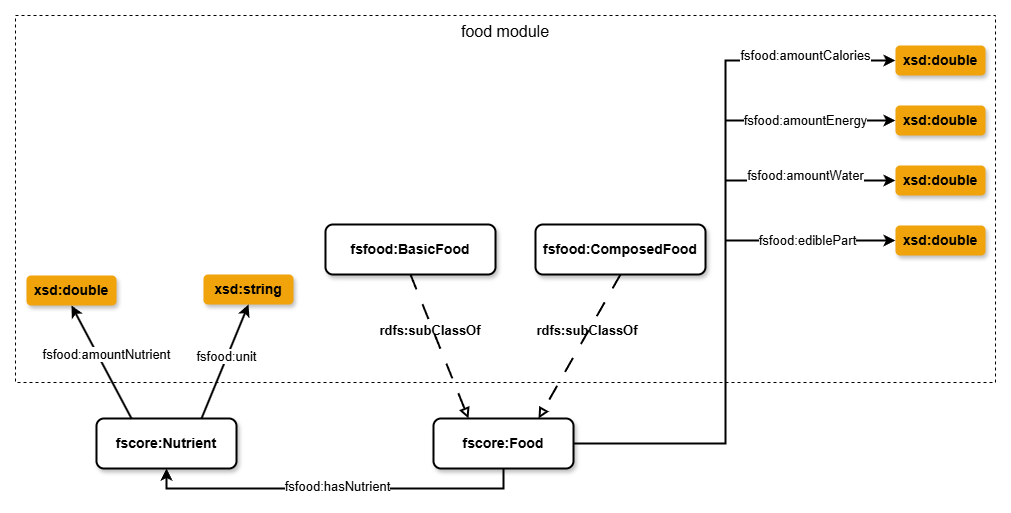

The diagram above was exported from draw.io. Its source (the exported page's mxGraphModel, read from the mxfile embedded in the PNG):
<mxGraphModel dx="1135" dy="1062" grid="1" gridSize="10" guides="1" tooltips="1" connect="1" arrows="0" fold="1" page="1" pageScale="1" pageWidth="1100" pageHeight="850" math="0" shadow="0">
  <root>
    <mxCell id="0" />
    <mxCell id="1" parent="0" />
    <mxCell id="NwNEUqjZXyA9cbdfUbXL-1" value="food module" style="rounded=0;whiteSpace=wrap;html=1;verticalAlign=top;fontSize=16;fillColor=none;dashed=1;" parent="1" vertex="1">
      <mxGeometry x="170" y="70" width="980" height="367" as="geometry" />
    </mxCell>
    <mxCell id="NwNEUqjZXyA9cbdfUbXL-2" value="fsfood:BasicFood" style="rounded=1;whiteSpace=wrap;html=1;strokeColor=default;strokeWidth=2;align=center;verticalAlign=middle;fontFamily=Helvetica;fontSize=14;fontColor=default;fillColor=default;shadow=1;fontStyle=1;" parent="1" vertex="1">
      <mxGeometry x="480" y="279" width="170" height="50" as="geometry" />
    </mxCell>
    <mxCell id="NwNEUqjZXyA9cbdfUbXL-3" value="fsfood:ComposedFood" style="rounded=1;whiteSpace=wrap;html=1;strokeColor=default;strokeWidth=2;align=center;verticalAlign=middle;fontFamily=Helvetica;fontSize=14;fontColor=default;fillColor=default;shadow=1;fontStyle=1;" parent="1" vertex="1">
      <mxGeometry x="690" y="279" width="170" height="50" as="geometry" />
    </mxCell>
    <mxCell id="Y57AjPkNLt5j-WT-vlbt-3" style="edgeStyle=orthogonalEdgeStyle;shape=connector;rounded=0;orthogonalLoop=1;jettySize=auto;html=1;exitX=0.5;exitY=1;exitDx=0;exitDy=0;entryX=0.5;entryY=1;entryDx=0;entryDy=0;strokeColor=default;strokeWidth=2;align=center;verticalAlign=middle;fontFamily=Helvetica;fontSize=13;fontColor=default;labelBackgroundColor=default;endArrow=classic;" edge="1" parent="1" source="NwNEUqjZXyA9cbdfUbXL-24" target="NwNEUqjZXyA9cbdfUbXL-25">
      <mxGeometry relative="1" as="geometry" />
    </mxCell>
    <mxCell id="Y57AjPkNLt5j-WT-vlbt-4" value="fsfood:hasNutrient" style="edgeLabel;html=1;align=center;verticalAlign=middle;resizable=0;points=[];fontFamily=Helvetica;fontSize=13;fontColor=default;labelBackgroundColor=default;" vertex="1" connectable="0" parent="Y57AjPkNLt5j-WT-vlbt-3">
      <mxGeometry x="-0.01" y="7" relative="1" as="geometry">
        <mxPoint y="-10" as="offset" />
      </mxGeometry>
    </mxCell>
    <mxCell id="NwNEUqjZXyA9cbdfUbXL-24" value="fscore:Food" style="rounded=1;whiteSpace=wrap;html=1;strokeColor=default;strokeWidth=2;align=center;verticalAlign=middle;fontFamily=Helvetica;fontSize=14;fontColor=default;fillColor=default;shadow=1;fontStyle=1;" parent="1" vertex="1">
      <mxGeometry x="588" y="473" width="140" height="50" as="geometry" />
    </mxCell>
    <mxCell id="NwNEUqjZXyA9cbdfUbXL-25" value="fscore:Nutrient" style="rounded=1;whiteSpace=wrap;html=1;strokeColor=default;strokeWidth=2;align=center;verticalAlign=middle;fontFamily=Helvetica;fontSize=14;fontColor=default;fillColor=default;shadow=1;fontStyle=1;" parent="1" vertex="1">
      <mxGeometry x="251" y="473" width="140" height="50" as="geometry" />
    </mxCell>
    <mxCell id="NwNEUqjZXyA9cbdfUbXL-26" value="" style="endArrow=block;html=1;rounded=0;strokeWidth=2;dashed=1;dashPattern=8 8;endFill=0;exitX=0.5;exitY=1;exitDx=0;exitDy=0;entryX=0.25;entryY=0;entryDx=0;entryDy=0;" parent="1" source="NwNEUqjZXyA9cbdfUbXL-2" target="NwNEUqjZXyA9cbdfUbXL-24" edge="1">
      <mxGeometry width="50" height="50" relative="1" as="geometry">
        <mxPoint x="813.5799999999999" y="-31.94999999999999" as="sourcePoint" />
        <mxPoint x="781" y="383" as="targetPoint" />
      </mxGeometry>
    </mxCell>
    <mxCell id="NwNEUqjZXyA9cbdfUbXL-27" value="&lt;font style=&quot;font-size: 13px;&quot;&gt;&lt;span style=&quot;font-size: 13px;&quot;&gt;rdfs:subClassOf&lt;/span&gt;&lt;/font&gt;" style="text;html=1;strokeColor=none;fillColor=none;align=center;verticalAlign=middle;whiteSpace=wrap;rounded=0;rotation=0;fontSize=13;fontStyle=1;flipV=1;flipH=0;direction=west;" parent="1" vertex="1">
      <mxGeometry x="500" y="370" width="170" height="30" as="geometry" />
    </mxCell>
    <mxCell id="NwNEUqjZXyA9cbdfUbXL-28" value="" style="endArrow=block;html=1;rounded=0;strokeWidth=2;dashed=1;dashPattern=8 8;endFill=0;exitX=0.5;exitY=1;exitDx=0;exitDy=0;entryX=0.75;entryY=0;entryDx=0;entryDy=0;" parent="1" source="NwNEUqjZXyA9cbdfUbXL-3" target="NwNEUqjZXyA9cbdfUbXL-24" edge="1">
      <mxGeometry width="50" height="50" relative="1" as="geometry">
        <mxPoint x="556" y="323" as="sourcePoint" />
        <mxPoint x="611" y="479" as="targetPoint" />
      </mxGeometry>
    </mxCell>
    <mxCell id="NwNEUqjZXyA9cbdfUbXL-36" value="&lt;span style=&quot;font-size: 14px;&quot;&gt;xsd:double&lt;/span&gt;" style="rounded=1;whiteSpace=wrap;html=1;strokeWidth=1;fontStyle=1;shadow=1;fontSize=10;strokeColor=none;fillColor=#F0A30A;" parent="1" vertex="1">
      <mxGeometry x="181" y="330" width="90" height="30" as="geometry" />
    </mxCell>
    <mxCell id="NwNEUqjZXyA9cbdfUbXL-37" value="&lt;span style=&quot;font-size: 14px;&quot;&gt;xsd:string&lt;/span&gt;" style="rounded=1;whiteSpace=wrap;html=1;strokeWidth=1;fontStyle=1;shadow=1;fontSize=10;strokeColor=none;fillColor=#F0A30A;" parent="1" vertex="1">
      <mxGeometry x="358" y="329" width="90" height="30" as="geometry" />
    </mxCell>
    <mxCell id="NwNEUqjZXyA9cbdfUbXL-38" style="rounded=0;orthogonalLoop=1;jettySize=auto;html=1;exitX=0.75;exitY=0;exitDx=0;exitDy=0;entryX=0.5;entryY=1;entryDx=0;entryDy=0;strokeWidth=2;" parent="1" source="NwNEUqjZXyA9cbdfUbXL-25" target="NwNEUqjZXyA9cbdfUbXL-37" edge="1">
      <mxGeometry relative="1" as="geometry">
        <mxPoint x="198" y="416.5" as="sourcePoint" />
        <mxPoint x="37" y="417" as="targetPoint" />
      </mxGeometry>
    </mxCell>
    <mxCell id="NwNEUqjZXyA9cbdfUbXL-39" value="fsfood:unit" style="edgeLabel;html=1;align=center;verticalAlign=middle;resizable=0;points=[];fontSize=13;" parent="NwNEUqjZXyA9cbdfUbXL-38" connectable="0" vertex="1">
      <mxGeometry x="0.0264" y="4" relative="1" as="geometry">
        <mxPoint x="4" y="-3" as="offset" />
      </mxGeometry>
    </mxCell>
    <mxCell id="NwNEUqjZXyA9cbdfUbXL-40" style="rounded=0;orthogonalLoop=1;jettySize=auto;html=1;exitX=0.25;exitY=0;exitDx=0;exitDy=0;entryX=0.5;entryY=1;entryDx=0;entryDy=0;strokeWidth=2;" parent="1" source="NwNEUqjZXyA9cbdfUbXL-25" target="NwNEUqjZXyA9cbdfUbXL-36" edge="1">
      <mxGeometry relative="1" as="geometry">
        <mxPoint x="199" y="385" as="sourcePoint" />
        <mxPoint x="38" y="385" as="targetPoint" />
      </mxGeometry>
    </mxCell>
    <mxCell id="NwNEUqjZXyA9cbdfUbXL-41" value="fsfood:amountNutrient" style="edgeLabel;html=1;align=center;verticalAlign=middle;resizable=0;points=[];fontSize=13;" parent="NwNEUqjZXyA9cbdfUbXL-40" connectable="0" vertex="1">
      <mxGeometry x="0.0264" y="4" relative="1" as="geometry">
        <mxPoint x="9" y="-8" as="offset" />
      </mxGeometry>
    </mxCell>
    <mxCell id="NwNEUqjZXyA9cbdfUbXL-51" value="&lt;span style=&quot;font-size: 14px;&quot;&gt;xsd:double&lt;/span&gt;" style="rounded=1;whiteSpace=wrap;html=1;strokeWidth=1;fontStyle=1;shadow=1;fontSize=10;strokeColor=none;fillColor=#F0A30A;" parent="1" vertex="1">
      <mxGeometry x="1050" y="100" width="90" height="30" as="geometry" />
    </mxCell>
    <mxCell id="NwNEUqjZXyA9cbdfUbXL-52" value="&lt;span style=&quot;font-size: 14px;&quot;&gt;xsd:double&lt;/span&gt;" style="rounded=1;whiteSpace=wrap;html=1;strokeWidth=1;fontStyle=1;shadow=1;fontSize=10;strokeColor=none;fillColor=#F0A30A;" parent="1" vertex="1">
      <mxGeometry x="1050" y="160" width="90" height="30" as="geometry" />
    </mxCell>
    <mxCell id="NwNEUqjZXyA9cbdfUbXL-53" value="&lt;span style=&quot;font-size: 14px;&quot;&gt;xsd:double&lt;/span&gt;" style="rounded=1;whiteSpace=wrap;html=1;strokeWidth=1;fontStyle=1;shadow=1;fontSize=10;strokeColor=none;fillColor=#F0A30A;" parent="1" vertex="1">
      <mxGeometry x="1050" y="220" width="90" height="30" as="geometry" />
    </mxCell>
    <mxCell id="NwNEUqjZXyA9cbdfUbXL-54" value="fsfood:amountEnergy" style="edgeStyle=none;orthogonalLoop=1;jettySize=auto;html=1;rounded=0;fontSize=13;strokeWidth=2;entryX=0;entryY=0.5;entryDx=0;entryDy=0;" parent="1" target="NwNEUqjZXyA9cbdfUbXL-52" edge="1">
      <mxGeometry x="-0.0588" width="100" relative="1" as="geometry">
        <mxPoint x="880" y="175" as="sourcePoint" />
        <mxPoint x="1169" y="472" as="targetPoint" />
        <Array as="points" />
        <mxPoint as="offset" />
      </mxGeometry>
    </mxCell>
    <mxCell id="NwNEUqjZXyA9cbdfUbXL-55" value="fsfood:amountCalories" style="edgeStyle=orthogonalEdgeStyle;orthogonalLoop=1;jettySize=auto;html=1;rounded=0;fontSize=13;strokeWidth=2;entryX=0;entryY=0.5;entryDx=0;entryDy=0;exitX=1;exitY=0.5;exitDx=0;exitDy=0;" parent="1" target="NwNEUqjZXyA9cbdfUbXL-51" edge="1" source="NwNEUqjZXyA9cbdfUbXL-24">
      <mxGeometry x="0.7447" y="5" width="100" relative="1" as="geometry">
        <mxPoint x="936" y="223" as="sourcePoint" />
        <mxPoint x="1179" y="482" as="targetPoint" />
        <Array as="points">
          <mxPoint x="880" y="498" />
          <mxPoint x="880" y="115" />
        </Array>
        <mxPoint as="offset" />
      </mxGeometry>
    </mxCell>
    <mxCell id="NwNEUqjZXyA9cbdfUbXL-56" value="fsfood:amountWater" style="edgeStyle=none;orthogonalLoop=1;jettySize=auto;html=1;rounded=0;fontSize=13;strokeWidth=2;entryX=0;entryY=0.5;entryDx=0;entryDy=0;" parent="1" target="NwNEUqjZXyA9cbdfUbXL-53" edge="1">
      <mxGeometry x="-0.0588" y="5" width="100" relative="1" as="geometry">
        <mxPoint x="880" y="235" as="sourcePoint" />
        <mxPoint x="1189" y="492" as="targetPoint" />
        <Array as="points" />
        <mxPoint as="offset" />
      </mxGeometry>
    </mxCell>
    <mxCell id="Y57AjPkNLt5j-WT-vlbt-1" value="&lt;span style=&quot;font-size: 14px;&quot;&gt;xsd:double&lt;/span&gt;" style="rounded=1;whiteSpace=wrap;html=1;strokeWidth=1;fontStyle=1;shadow=1;fontSize=10;strokeColor=none;fillColor=#F0A30A;" vertex="1" parent="1">
      <mxGeometry x="1050" y="280" width="90" height="30" as="geometry" />
    </mxCell>
    <mxCell id="Y57AjPkNLt5j-WT-vlbt-2" value="fsfood:ediblePart" style="orthogonalLoop=1;jettySize=auto;html=1;rounded=0;fontSize=13;strokeWidth=2;entryX=0;entryY=0.5;entryDx=0;entryDy=0;" edge="1" parent="1" target="Y57AjPkNLt5j-WT-vlbt-1">
      <mxGeometry x="-0.04" width="100" relative="1" as="geometry">
        <mxPoint x="880" y="295" as="sourcePoint" />
        <mxPoint x="944" y="733" as="targetPoint" />
        <mxPoint as="offset" />
      </mxGeometry>
    </mxCell>
    <mxCell id="NwNEUqjZXyA9cbdfUbXL-29" value="&lt;font style=&quot;font-size: 13px;&quot;&gt;&lt;span style=&quot;font-size: 13px;&quot;&gt;rdfs:subClassOf&lt;/span&gt;&lt;/font&gt;" style="text;html=1;strokeColor=none;fillColor=none;align=center;verticalAlign=middle;whiteSpace=wrap;rounded=0;rotation=0;fontSize=13;fontStyle=1;flipV=1;flipH=0;direction=west;" parent="1" vertex="1">
      <mxGeometry x="657" y="370" width="170" height="30" as="geometry" />
    </mxCell>
  </root>
</mxGraphModel>